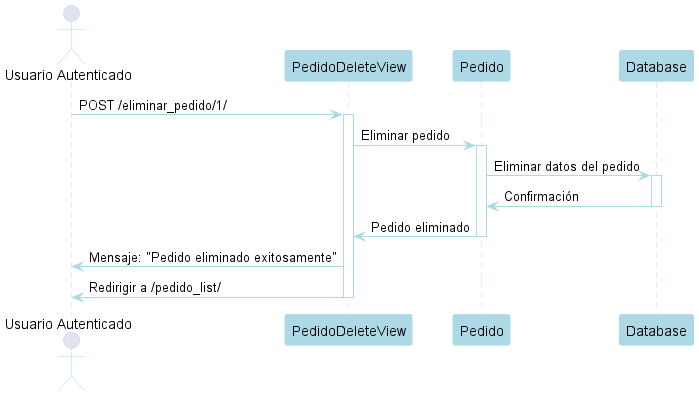

The diagram above was rendered by PlantUML. Its source (embedded in the PNG):
@startuml
' Diagrama de Secuencia para Eliminar Pedido (Aplicación Pedidos)

' Configuración de Estilo con Tono Azul
skinparam shadowing false
skinparam actorBorderColor LightBlue
skinparam participantBorderColor LightBlue
skinparam participantBackgroundColor LightBlue
skinparam arrowColor LightBlue
skinparam sequenceLifeLineBorderColor LightBlue

' Participantes
actor "Usuario Autenticado" as User
participant "PedidoDeleteView" as View
participant "Pedido" as Model
participant "Database" as DB

' Flujo
User -> View: POST /eliminar_pedido/1/
activate View
View -> Model: Eliminar pedido
activate Model
Model -> DB: Eliminar datos del pedido
activate DB
DB -> Model: Confirmación
deactivate DB
Model -> View: Pedido eliminado
deactivate Model

View -> User: Mensaje: "Pedido eliminado exitosamente"
View -> User: Redirigir a /pedido_list/
deactivate View

@enduml